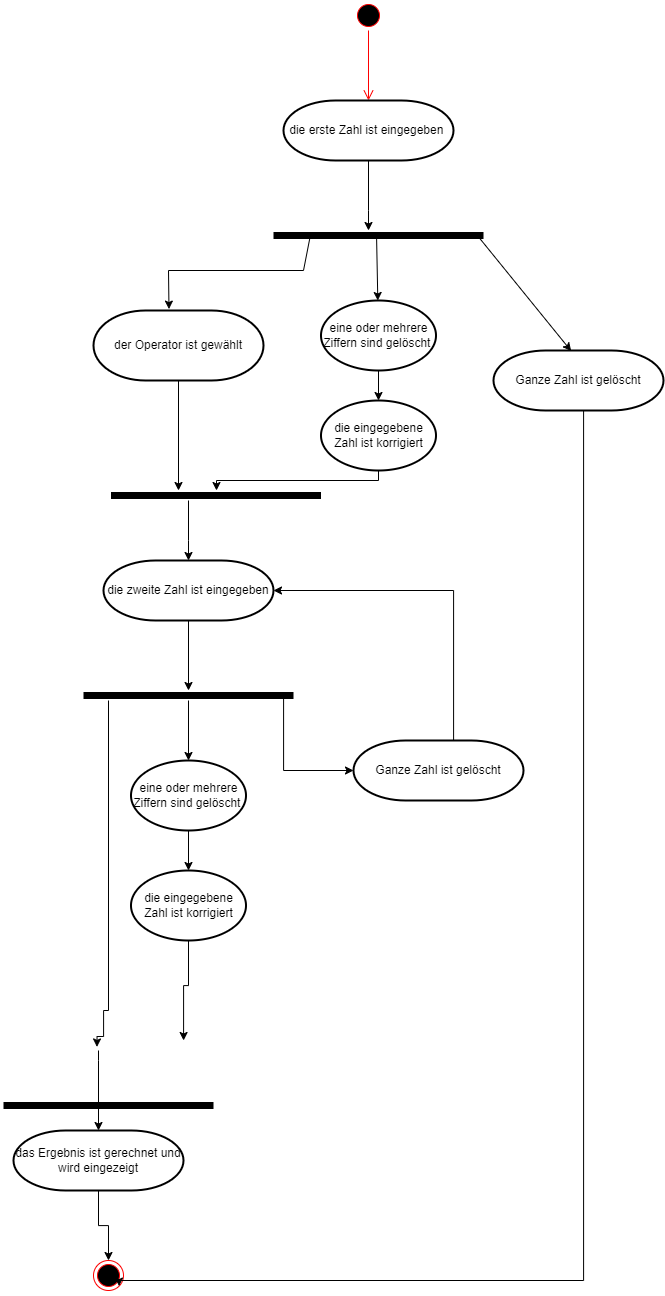

The diagram above was exported from draw.io. Its source (the exported page's mxGraphModel, read from the mxfile embedded in the PNG):
<mxGraphModel dx="2973" dy="1460" grid="1" gridSize="10" guides="1" tooltips="1" connect="1" arrows="1" fold="1" page="1" pageScale="1" pageWidth="850" pageHeight="1100" math="0" shadow="0">
  <root>
    <mxCell id="0" />
    <mxCell id="1" parent="0" />
    <mxCell id="6Q5LiT3y839IttwCt07n-1" value="" style="ellipse;html=1;shape=startState;fillColor=#000000;strokeColor=#ff0000;" vertex="1" parent="1">
      <mxGeometry x="380" y="30" width="30" height="30" as="geometry" />
    </mxCell>
    <mxCell id="6Q5LiT3y839IttwCt07n-2" value="" style="edgeStyle=orthogonalEdgeStyle;html=1;verticalAlign=bottom;endArrow=open;endSize=8;strokeColor=#ff0000;rounded=0;entryX=0.5;entryY=0;entryDx=0;entryDy=0;entryPerimeter=0;" edge="1" source="6Q5LiT3y839IttwCt07n-1" parent="1" target="6Q5LiT3y839IttwCt07n-3">
      <mxGeometry relative="1" as="geometry">
        <mxPoint x="395" y="120" as="targetPoint" />
      </mxGeometry>
    </mxCell>
    <mxCell id="6Q5LiT3y839IttwCt07n-17" style="edgeStyle=orthogonalEdgeStyle;rounded=0;orthogonalLoop=1;jettySize=auto;html=1;" edge="1" parent="1" source="6Q5LiT3y839IttwCt07n-3" target="6Q5LiT3y839IttwCt07n-16">
      <mxGeometry relative="1" as="geometry">
        <mxPoint x="400" y="240" as="targetPoint" />
        <Array as="points">
          <mxPoint x="395" y="240" />
          <mxPoint x="395" y="240" />
        </Array>
      </mxGeometry>
    </mxCell>
    <mxCell id="6Q5LiT3y839IttwCt07n-3" value="die erste Zahl ist eingegeben&amp;nbsp;" style="strokeWidth=2;html=1;shape=mxgraph.flowchart.terminator;whiteSpace=wrap;" vertex="1" parent="1">
      <mxGeometry x="310" y="130" width="170" height="60" as="geometry" />
    </mxCell>
    <mxCell id="6Q5LiT3y839IttwCt07n-27" style="edgeStyle=orthogonalEdgeStyle;rounded=0;orthogonalLoop=1;jettySize=auto;html=1;" edge="1" parent="1" source="6Q5LiT3y839IttwCt07n-4">
      <mxGeometry relative="1" as="geometry">
        <mxPoint x="205" y="520" as="targetPoint" />
      </mxGeometry>
    </mxCell>
    <mxCell id="6Q5LiT3y839IttwCt07n-4" value="der Operator ist gewählt" style="strokeWidth=2;html=1;shape=mxgraph.flowchart.terminator;whiteSpace=wrap;" vertex="1" parent="1">
      <mxGeometry x="120" y="340" width="170" height="70" as="geometry" />
    </mxCell>
    <mxCell id="6Q5LiT3y839IttwCt07n-33" value="" style="edgeStyle=orthogonalEdgeStyle;rounded=0;orthogonalLoop=1;jettySize=auto;html=1;" edge="1" parent="1" source="6Q5LiT3y839IttwCt07n-6" target="6Q5LiT3y839IttwCt07n-29">
      <mxGeometry relative="1" as="geometry">
        <Array as="points">
          <mxPoint x="215" y="730" />
          <mxPoint x="215" y="730" />
        </Array>
      </mxGeometry>
    </mxCell>
    <mxCell id="6Q5LiT3y839IttwCt07n-6" value="die zweite Zahl ist eingegeben" style="strokeWidth=2;html=1;shape=mxgraph.flowchart.terminator;whiteSpace=wrap;" vertex="1" parent="1">
      <mxGeometry x="130" y="590" width="170" height="60" as="geometry" />
    </mxCell>
    <mxCell id="6Q5LiT3y839IttwCt07n-11" style="edgeStyle=orthogonalEdgeStyle;rounded=0;orthogonalLoop=1;jettySize=auto;html=1;" edge="1" parent="1" source="6Q5LiT3y839IttwCt07n-8" target="6Q5LiT3y839IttwCt07n-10">
      <mxGeometry relative="1" as="geometry" />
    </mxCell>
    <mxCell id="6Q5LiT3y839IttwCt07n-8" value="das Ergebnis ist gerechnet und wird eingezeigt" style="strokeWidth=2;html=1;shape=mxgraph.flowchart.terminator;whiteSpace=wrap;" vertex="1" parent="1">
      <mxGeometry x="40" y="1160" width="170" height="60" as="geometry" />
    </mxCell>
    <mxCell id="6Q5LiT3y839IttwCt07n-10" value="" style="ellipse;html=1;shape=endState;fillColor=#000000;strokeColor=#ff0000;" vertex="1" parent="1">
      <mxGeometry x="120" y="1290" width="30" height="30" as="geometry" />
    </mxCell>
    <mxCell id="6Q5LiT3y839IttwCt07n-16" value="" style="line;strokeWidth=7;rotatable=0;dashed=0;labelPosition=right;align=left;verticalAlign=middle;spacingTop=0;spacingLeft=6;points=[];portConstraint=eastwest;" vertex="1" parent="1">
      <mxGeometry x="300" y="260" width="210" height="10" as="geometry" />
    </mxCell>
    <mxCell id="6Q5LiT3y839IttwCt07n-18" value="" style="endArrow=classic;html=1;rounded=0;exitX=0.174;exitY=0.657;exitDx=0;exitDy=0;exitPerimeter=0;entryX=0.444;entryY=-0.02;entryDx=0;entryDy=0;entryPerimeter=0;" edge="1" parent="1" source="6Q5LiT3y839IttwCt07n-16" target="6Q5LiT3y839IttwCt07n-4">
      <mxGeometry width="50" height="50" relative="1" as="geometry">
        <mxPoint x="400" y="410" as="sourcePoint" />
        <mxPoint x="450" y="360" as="targetPoint" />
        <Array as="points">
          <mxPoint x="330" y="300" />
          <mxPoint x="195" y="300" />
        </Array>
      </mxGeometry>
    </mxCell>
    <mxCell id="6Q5LiT3y839IttwCt07n-21" style="edgeStyle=orthogonalEdgeStyle;rounded=0;orthogonalLoop=1;jettySize=auto;html=1;exitX=0.5;exitY=1;exitDx=0;exitDy=0;exitPerimeter=0;entryX=1;entryY=1;entryDx=0;entryDy=0;" edge="1" parent="1" source="6Q5LiT3y839IttwCt07n-19" target="6Q5LiT3y839IttwCt07n-10">
      <mxGeometry relative="1" as="geometry">
        <Array as="points">
          <mxPoint x="610" y="440" />
          <mxPoint x="610" y="1310" />
          <mxPoint x="146" y="1310" />
        </Array>
      </mxGeometry>
    </mxCell>
    <mxCell id="6Q5LiT3y839IttwCt07n-19" value="Ganze Zahl ist gelöscht" style="strokeWidth=2;html=1;shape=mxgraph.flowchart.terminator;whiteSpace=wrap;" vertex="1" parent="1">
      <mxGeometry x="520" y="380" width="170" height="60" as="geometry" />
    </mxCell>
    <mxCell id="6Q5LiT3y839IttwCt07n-20" value="" style="endArrow=classic;html=1;rounded=0;entryX=0.457;entryY=0.009;entryDx=0;entryDy=0;entryPerimeter=0;exitX=0.98;exitY=0.736;exitDx=0;exitDy=0;exitPerimeter=0;" edge="1" parent="1" source="6Q5LiT3y839IttwCt07n-16" target="6Q5LiT3y839IttwCt07n-19">
      <mxGeometry width="50" height="50" relative="1" as="geometry">
        <mxPoint x="400" y="520" as="sourcePoint" />
        <mxPoint x="420" y="340" as="targetPoint" />
      </mxGeometry>
    </mxCell>
    <mxCell id="6Q5LiT3y839IttwCt07n-23" value="" style="endArrow=classic;html=1;rounded=0;exitX=0.491;exitY=0.829;exitDx=0;exitDy=0;exitPerimeter=0;" edge="1" parent="1" source="6Q5LiT3y839IttwCt07n-16" target="6Q5LiT3y839IttwCt07n-24">
      <mxGeometry width="50" height="50" relative="1" as="geometry">
        <mxPoint x="400" y="520" as="sourcePoint" />
        <mxPoint x="405" y="360" as="targetPoint" />
      </mxGeometry>
    </mxCell>
    <mxCell id="6Q5LiT3y839IttwCt07n-35" value="" style="edgeStyle=orthogonalEdgeStyle;rounded=0;orthogonalLoop=1;jettySize=auto;html=1;" edge="1" parent="1" source="6Q5LiT3y839IttwCt07n-24" target="6Q5LiT3y839IttwCt07n-34">
      <mxGeometry relative="1" as="geometry" />
    </mxCell>
    <mxCell id="6Q5LiT3y839IttwCt07n-24" value="eine oder mehrere Ziffern sind gelöscht&amp;nbsp;" style="strokeWidth=2;html=1;shape=mxgraph.flowchart.start_1;whiteSpace=wrap;" vertex="1" parent="1">
      <mxGeometry x="347.5" y="330" width="115" height="70" as="geometry" />
    </mxCell>
    <mxCell id="6Q5LiT3y839IttwCt07n-25" value="" style="line;strokeWidth=7;rotatable=0;dashed=0;labelPosition=right;align=left;verticalAlign=middle;spacingTop=0;spacingLeft=6;points=[];portConstraint=eastwest;" vertex="1" parent="1">
      <mxGeometry x="137.5" y="520" width="210" height="10" as="geometry" />
    </mxCell>
    <mxCell id="6Q5LiT3y839IttwCt07n-28" style="edgeStyle=orthogonalEdgeStyle;rounded=0;orthogonalLoop=1;jettySize=auto;html=1;entryX=0.5;entryY=0;entryDx=0;entryDy=0;entryPerimeter=0;" edge="1" parent="1" source="6Q5LiT3y839IttwCt07n-25" target="6Q5LiT3y839IttwCt07n-6">
      <mxGeometry relative="1" as="geometry">
        <mxPoint x="234.57999999999998" y="640" as="targetPoint" />
        <mxPoint x="234.57999999999998" y="550" as="sourcePoint" />
        <Array as="points">
          <mxPoint x="215" y="570" />
          <mxPoint x="215" y="570" />
        </Array>
      </mxGeometry>
    </mxCell>
    <mxCell id="6Q5LiT3y839IttwCt07n-29" value="" style="line;strokeWidth=7;rotatable=0;dashed=0;labelPosition=right;align=left;verticalAlign=middle;spacingTop=0;spacingLeft=6;points=[];portConstraint=eastwest;" vertex="1" parent="1">
      <mxGeometry x="110" y="720" width="210" height="10" as="geometry" />
    </mxCell>
    <mxCell id="6Q5LiT3y839IttwCt07n-31" style="edgeStyle=orthogonalEdgeStyle;rounded=0;orthogonalLoop=1;jettySize=auto;html=1;entryX=0.445;entryY=0.644;entryDx=0;entryDy=0;entryPerimeter=0;" edge="1" parent="1" source="6Q5LiT3y839IttwCt07n-29">
      <mxGeometry relative="1" as="geometry">
        <mxPoint x="123.44999999999982" y="1076.44" as="targetPoint" />
        <mxPoint x="225" y="540" as="sourcePoint" />
        <Array as="points">
          <mxPoint x="135" y="1040" />
          <mxPoint x="130" y="1040" />
          <mxPoint x="130" y="1066" />
        </Array>
      </mxGeometry>
    </mxCell>
    <mxCell id="6Q5LiT3y839IttwCt07n-39" style="edgeStyle=orthogonalEdgeStyle;rounded=0;orthogonalLoop=1;jettySize=auto;html=1;exitX=0.5;exitY=1;exitDx=0;exitDy=0;exitPerimeter=0;entryX=0.5;entryY=0;entryDx=0;entryDy=0;entryPerimeter=0;" edge="1" parent="1" source="6Q5LiT3y839IttwCt07n-32" target="6Q5LiT3y839IttwCt07n-37">
      <mxGeometry relative="1" as="geometry" />
    </mxCell>
    <mxCell id="6Q5LiT3y839IttwCt07n-32" value="eine oder mehrere Ziffern sind gelöscht&amp;nbsp;" style="strokeWidth=2;html=1;shape=mxgraph.flowchart.start_1;whiteSpace=wrap;" vertex="1" parent="1">
      <mxGeometry x="157.5" y="790" width="115" height="70" as="geometry" />
    </mxCell>
    <mxCell id="6Q5LiT3y839IttwCt07n-36" style="edgeStyle=orthogonalEdgeStyle;rounded=0;orthogonalLoop=1;jettySize=auto;html=1;" edge="1" parent="1" source="6Q5LiT3y839IttwCt07n-34" target="6Q5LiT3y839IttwCt07n-25">
      <mxGeometry relative="1" as="geometry">
        <Array as="points">
          <mxPoint x="405" y="510" />
          <mxPoint x="243" y="510" />
        </Array>
      </mxGeometry>
    </mxCell>
    <mxCell id="6Q5LiT3y839IttwCt07n-34" value="die eingegebene Zahl ist korrigiert" style="strokeWidth=2;html=1;shape=mxgraph.flowchart.start_1;whiteSpace=wrap;" vertex="1" parent="1">
      <mxGeometry x="347.5" y="430" width="115" height="70" as="geometry" />
    </mxCell>
    <mxCell id="6Q5LiT3y839IttwCt07n-37" value="die eingegebene Zahl ist korrigiert" style="strokeWidth=2;html=1;shape=mxgraph.flowchart.start_1;whiteSpace=wrap;" vertex="1" parent="1">
      <mxGeometry x="157.5" y="900" width="115" height="70" as="geometry" />
    </mxCell>
    <mxCell id="6Q5LiT3y839IttwCt07n-38" value="" style="edgeStyle=orthogonalEdgeStyle;rounded=0;orthogonalLoop=1;jettySize=auto;html=1;entryX=0.5;entryY=0;entryDx=0;entryDy=0;entryPerimeter=0;" edge="1" parent="1" source="6Q5LiT3y839IttwCt07n-29" target="6Q5LiT3y839IttwCt07n-32">
      <mxGeometry relative="1" as="geometry">
        <mxPoint x="225" y="660" as="sourcePoint" />
        <mxPoint x="225" y="730.0000000000002" as="targetPoint" />
        <Array as="points">
          <mxPoint x="215" y="790" />
          <mxPoint x="215" y="790" />
        </Array>
      </mxGeometry>
    </mxCell>
    <mxCell id="6Q5LiT3y839IttwCt07n-40" value="" style="line;strokeWidth=7;rotatable=0;dashed=0;labelPosition=right;align=left;verticalAlign=middle;spacingTop=0;spacingLeft=6;points=[];portConstraint=eastwest;" vertex="1" parent="1">
      <mxGeometry x="30" y="1130" width="210" height="10" as="geometry" />
    </mxCell>
    <mxCell id="6Q5LiT3y839IttwCt07n-41" style="edgeStyle=orthogonalEdgeStyle;rounded=0;orthogonalLoop=1;jettySize=auto;html=1;exitX=0.5;exitY=1;exitDx=0;exitDy=0;exitPerimeter=0;" edge="1" parent="1" source="6Q5LiT3y839IttwCt07n-37">
      <mxGeometry relative="1" as="geometry">
        <mxPoint x="225" y="870" as="sourcePoint" />
        <mxPoint x="210.090909090909" y="1070" as="targetPoint" />
        <Array as="points">
          <mxPoint x="215" y="1015" />
          <mxPoint x="210" y="1015" />
        </Array>
      </mxGeometry>
    </mxCell>
    <mxCell id="6Q5LiT3y839IttwCt07n-44" style="edgeStyle=orthogonalEdgeStyle;rounded=0;orthogonalLoop=1;jettySize=auto;html=1;" edge="1" parent="1" target="6Q5LiT3y839IttwCt07n-8">
      <mxGeometry relative="1" as="geometry">
        <mxPoint x="125" y="1080" as="sourcePoint" />
        <mxPoint x="145" y="1300" as="targetPoint" />
        <Array as="points">
          <mxPoint x="125" y="1090" />
          <mxPoint x="125" y="1090" />
        </Array>
      </mxGeometry>
    </mxCell>
    <mxCell id="6Q5LiT3y839IttwCt07n-45" style="edgeStyle=orthogonalEdgeStyle;rounded=0;orthogonalLoop=1;jettySize=auto;html=1;exitX=0.787;exitY=0.755;exitDx=0;exitDy=0;exitPerimeter=0;entryX=0;entryY=0.5;entryDx=0;entryDy=0;entryPerimeter=0;" edge="1" parent="1" source="6Q5LiT3y839IttwCt07n-29" target="6Q5LiT3y839IttwCt07n-46">
      <mxGeometry relative="1" as="geometry">
        <mxPoint x="482" y="790" as="sourcePoint" />
        <mxPoint x="400" y="800" as="targetPoint" />
        <Array as="points">
          <mxPoint x="310" y="728" />
          <mxPoint x="310" y="800" />
        </Array>
      </mxGeometry>
    </mxCell>
    <mxCell id="6Q5LiT3y839IttwCt07n-47" style="edgeStyle=orthogonalEdgeStyle;rounded=0;orthogonalLoop=1;jettySize=auto;html=1;entryX=1;entryY=0.5;entryDx=0;entryDy=0;entryPerimeter=0;" edge="1" parent="1" source="6Q5LiT3y839IttwCt07n-46" target="6Q5LiT3y839IttwCt07n-6">
      <mxGeometry relative="1" as="geometry">
        <Array as="points">
          <mxPoint x="480" y="620" />
        </Array>
      </mxGeometry>
    </mxCell>
    <mxCell id="6Q5LiT3y839IttwCt07n-46" value="Ganze Zahl ist gelöscht" style="strokeWidth=2;html=1;shape=mxgraph.flowchart.terminator;whiteSpace=wrap;" vertex="1" parent="1">
      <mxGeometry x="380" y="770" width="170" height="60" as="geometry" />
    </mxCell>
  </root>
</mxGraphModel>